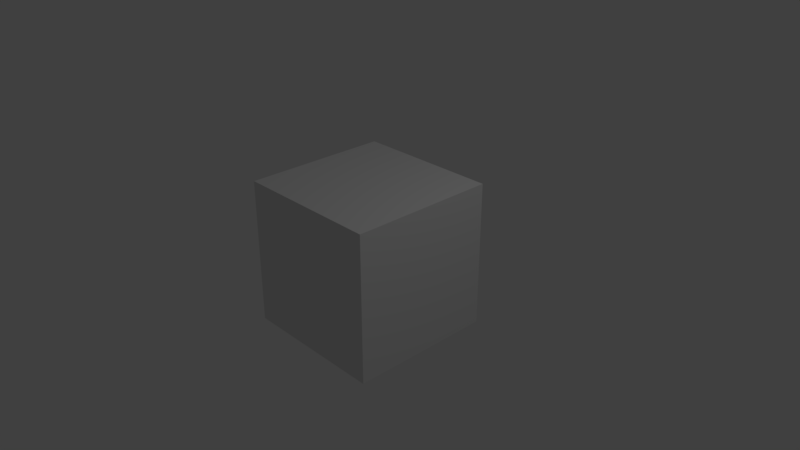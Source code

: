# Source: rocks.blend  (saved by Blender 2.79.0; exported with 4.5.12 LTS)
import bpy
from mathutils import Matrix  # noqa: F401  (used for matrix-valued properties, if any)

bpy.ops.wm.read_factory_settings(use_empty=True)
scene = bpy.context.scene
scene.name = 'Scene'

# ---- collections
col_collection_1 = bpy.data.collections.new('Collection 1'); scene.collection.children.link(col_collection_1)

# ---- materials (node trees are filled in below, after node groups)
mat_material = bpy.data.materials.new('Material')
mat_material.alpha_threshold = 0.0
mat_material.use_transparent_shadow = False
mat_material.roughness = 0.5
mat_material.line_color = (0.0, 0.0, 0.0, 1.0)

# ---- material node trees

# ---- world
world_world = bpy.data.worlds.new('World'); scene.world = world_world
world_world.color = (0.05088, 0.05088, 0.05088)
world_world.use_sun_shadow = False
world_world.sun_shadow_jitter_overblur = 0.0
world_world.cycles.sampling_method = 'MANUAL'

# ---- cameras
cam_camera = bpy.data.cameras.new('Camera')
cam_camera.clip_end = 100.0
cam_camera.lens = 35.0
cam_camera.sensor_width = 32.0
cam_camera.sensor_height = 18.0
cam_camera.ortho_scale = 7.314
cam_camera.dof.focus_distance = 0.0
cam_camera.dof.aperture_fstop = 128.0

# ---- lights
light_lamp = bpy.data.lights.new('Lamp', 'POINT')
light_lamp.transmission_factor = 0.0
light_lamp.cutoff_distance = 30.0
light_lamp.energy = 100.0
light_lamp.shadow_buffer_clip_start = 1.001
light_lamp.shadow_soft_size = 0.1
light_lamp.shadow_maximum_resolution = 0.006
light_lamp.use_absolute_resolution = True

# ---- meshes
me_cube = bpy.data.meshes.new('Cube')
me_cube.from_pydata([(1.0, 1.0, -1.0), (1.0, -1.0, -1.0), (-1.0, -1.0, -1.0), (-1.0, 1.0, -1.0), (1.0, 1.0, 1.0), (1.0, -1.0, 1.0), (-1.0, -1.0, 1.0), (-1.0, 1.0, 1.0)], [], [(0, 1, 2, 3), (4, 7, 6, 5), (0, 4, 5, 1), (1, 5, 6, 2), (2, 6, 7, 3), (4, 0, 3, 7)])
me_cube.materials.append(mat_material)
me_cube.use_remesh_preserve_volume = False
me_cube.use_remesh_preserve_attributes = False
me_cube.use_mirror_vertex_groups = False
me_cube.update()

# ---- objects
ob_cube = bpy.data.objects.new('Cube', me_cube)
ob_lamp = bpy.data.objects.new('Lamp', light_lamp)
ob_camera = bpy.data.objects.new('Camera', cam_camera)

# ---- transforms, parenting, visibility, modifiers, constraints
ob_cube.location = (0.0, 0.0, 0.0)
ob_cube.lock_rotations_4d = False
ob_cube.empty_display_type = 'ARROWS'
ob_cube.lineart.crease_threshold = 0.0
ob_lamp.location = (4.076, 1.005, 5.904)
ob_lamp.rotation_euler = (0.6503, 0.05522, 1.866)
ob_lamp.lock_rotations_4d = False
ob_lamp.empty_display_type = 'ARROWS'
ob_lamp.color = (0.0, 0.0, 0.0, 0.0)
ob_lamp.lineart.crease_threshold = 0.0
ob_camera.location = (7.481, -6.508, 5.344)
ob_camera.rotation_euler = (1.109, 0.0, 0.8149)
ob_camera.lock_rotations_4d = False
ob_camera.empty_display_type = 'ARROWS'
ob_camera.color = (0.0, 0.0, 0.0, 0.0)
ob_camera.display_type = 'WIRE'
ob_camera.lineart.crease_threshold = 0.0

# ---- collection membership
col_collection_1.objects.link(ob_cube)
col_collection_1.objects.link(ob_lamp)
col_collection_1.objects.link(ob_camera)

# ---- scene / render settings (as saved in the file)
scene.camera = ob_camera
scene.frame_start = 1; scene.frame_end = 250; scene.frame_set(1)
scene.render.engine = 'BLENDER_EEVEE_NEXT'
scene.render.resolution_percentage = 50
scene.render.dither_intensity = 0.0
scene.cycles.use_denoising = False
scene.cycles.samples = 128
scene.cycles.sampling_pattern = 'TABULATED_SOBOL'
scene.cycles.use_adaptive_sampling = False
scene.cycles.use_light_tree = False
scene.cycles.blur_glossy = 0.0
scene.cycles.sample_clamp_indirect = 0.0
scene.view_settings.view_transform = 'Standard'
bpy.context.view_layer.update()
